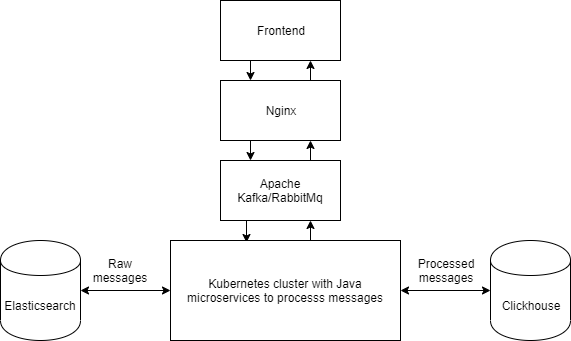

The diagram above was exported from draw.io. Its source (the exported page's mxGraphModel, read from the mxfile embedded in the PNG):
<mxGraphModel dx="854" dy="419" grid="1" gridSize="10" guides="1" tooltips="1" connect="1" arrows="1" fold="1" page="1" pageScale="1" pageWidth="827" pageHeight="1169" math="0" shadow="0">
  <root>
    <mxCell id="0" />
    <mxCell id="1" parent="0" />
    <mxCell id="V8tdZ8p3wlHsbNa3Wefd-19" style="edgeStyle=orthogonalEdgeStyle;rounded=0;orthogonalLoop=1;jettySize=auto;html=1;exitX=1;exitY=0.5;exitDx=0;exitDy=0;entryX=0;entryY=0.5;entryDx=0;entryDy=0;startArrow=classic;startFill=1;" edge="1" parent="1" source="V8tdZ8p3wlHsbNa3Wefd-4" target="V8tdZ8p3wlHsbNa3Wefd-6">
      <mxGeometry relative="1" as="geometry" />
    </mxCell>
    <mxCell id="V8tdZ8p3wlHsbNa3Wefd-18" style="edgeStyle=orthogonalEdgeStyle;rounded=0;orthogonalLoop=1;jettySize=auto;html=1;exitX=0.626;exitY=0;exitDx=0;exitDy=0;entryX=0.75;entryY=1;entryDx=0;entryDy=0;exitPerimeter=0;" edge="1" parent="1" source="V8tdZ8p3wlHsbNa3Wefd-4" target="V8tdZ8p3wlHsbNa3Wefd-3">
      <mxGeometry relative="1" as="geometry" />
    </mxCell>
    <mxCell id="V8tdZ8p3wlHsbNa3Wefd-11" style="edgeStyle=orthogonalEdgeStyle;rounded=0;orthogonalLoop=1;jettySize=auto;html=1;exitX=0.25;exitY=1;exitDx=0;exitDy=0;entryX=0.25;entryY=0;entryDx=0;entryDy=0;" edge="1" parent="1" source="V8tdZ8p3wlHsbNa3Wefd-1" target="V8tdZ8p3wlHsbNa3Wefd-2">
      <mxGeometry relative="1" as="geometry" />
    </mxCell>
    <mxCell id="V8tdZ8p3wlHsbNa3Wefd-1" value="Frontend" style="rounded=0;whiteSpace=wrap;html=1;" vertex="1" parent="1">
      <mxGeometry x="340" y="30" width="120" height="60" as="geometry" />
    </mxCell>
    <mxCell id="V8tdZ8p3wlHsbNa3Wefd-12" style="edgeStyle=orthogonalEdgeStyle;rounded=0;orthogonalLoop=1;jettySize=auto;html=1;exitX=0.75;exitY=0;exitDx=0;exitDy=0;entryX=0.75;entryY=1;entryDx=0;entryDy=0;" edge="1" parent="1" source="V8tdZ8p3wlHsbNa3Wefd-2" target="V8tdZ8p3wlHsbNa3Wefd-1">
      <mxGeometry relative="1" as="geometry" />
    </mxCell>
    <mxCell id="V8tdZ8p3wlHsbNa3Wefd-13" style="edgeStyle=orthogonalEdgeStyle;rounded=0;orthogonalLoop=1;jettySize=auto;html=1;exitX=0.25;exitY=1;exitDx=0;exitDy=0;entryX=0.25;entryY=0;entryDx=0;entryDy=0;" edge="1" parent="1" source="V8tdZ8p3wlHsbNa3Wefd-2" target="V8tdZ8p3wlHsbNa3Wefd-3">
      <mxGeometry relative="1" as="geometry" />
    </mxCell>
    <mxCell id="V8tdZ8p3wlHsbNa3Wefd-2" value="Nginx" style="rounded=0;whiteSpace=wrap;html=1;" vertex="1" parent="1">
      <mxGeometry x="340" y="110" width="120" height="60" as="geometry" />
    </mxCell>
    <mxCell id="V8tdZ8p3wlHsbNa3Wefd-14" style="edgeStyle=orthogonalEdgeStyle;rounded=0;orthogonalLoop=1;jettySize=auto;html=1;exitX=0.75;exitY=0;exitDx=0;exitDy=0;entryX=0.75;entryY=1;entryDx=0;entryDy=0;" edge="1" parent="1" source="V8tdZ8p3wlHsbNa3Wefd-3" target="V8tdZ8p3wlHsbNa3Wefd-2">
      <mxGeometry relative="1" as="geometry" />
    </mxCell>
    <mxCell id="V8tdZ8p3wlHsbNa3Wefd-15" style="edgeStyle=orthogonalEdgeStyle;rounded=0;orthogonalLoop=1;jettySize=auto;html=1;exitX=0.25;exitY=1;exitDx=0;exitDy=0;entryX=0.33;entryY=0.02;entryDx=0;entryDy=0;entryPerimeter=0;" edge="1" parent="1" source="V8tdZ8p3wlHsbNa3Wefd-3" target="V8tdZ8p3wlHsbNa3Wefd-4">
      <mxGeometry relative="1" as="geometry" />
    </mxCell>
    <mxCell id="V8tdZ8p3wlHsbNa3Wefd-3" value="Apache Kafka/RabbitMq" style="rounded=0;whiteSpace=wrap;html=1;" vertex="1" parent="1">
      <mxGeometry x="340" y="190" width="120" height="60" as="geometry" />
    </mxCell>
    <mxCell id="V8tdZ8p3wlHsbNa3Wefd-4" value="Kubernetes cluster with Java microservices to processs messages" style="rounded=0;whiteSpace=wrap;html=1;" vertex="1" parent="1">
      <mxGeometry x="290" y="270" width="230" height="100" as="geometry" />
    </mxCell>
    <mxCell id="V8tdZ8p3wlHsbNa3Wefd-20" style="edgeStyle=orthogonalEdgeStyle;rounded=0;orthogonalLoop=1;jettySize=auto;html=1;exitX=1;exitY=0.5;exitDx=0;exitDy=0;entryX=0;entryY=0.5;entryDx=0;entryDy=0;startArrow=classic;startFill=1;" edge="1" parent="1" source="V8tdZ8p3wlHsbNa3Wefd-5" target="V8tdZ8p3wlHsbNa3Wefd-4">
      <mxGeometry relative="1" as="geometry" />
    </mxCell>
    <mxCell id="V8tdZ8p3wlHsbNa3Wefd-5" value="Elasticsearch" style="shape=cylinder;whiteSpace=wrap;html=1;boundedLbl=1;backgroundOutline=1;" vertex="1" parent="1">
      <mxGeometry x="120" y="270" width="80" height="100" as="geometry" />
    </mxCell>
    <mxCell id="V8tdZ8p3wlHsbNa3Wefd-6" value="Clickhouse" style="shape=cylinder;whiteSpace=wrap;html=1;boundedLbl=1;backgroundOutline=1;" vertex="1" parent="1">
      <mxGeometry x="610" y="270" width="80" height="100" as="geometry" />
    </mxCell>
    <mxCell id="V8tdZ8p3wlHsbNa3Wefd-21" value="Raw messages" style="text;html=1;strokeColor=none;fillColor=none;align=center;verticalAlign=middle;whiteSpace=wrap;rounded=0;" vertex="1" parent="1">
      <mxGeometry x="220" y="290" width="40" height="20" as="geometry" />
    </mxCell>
    <mxCell id="V8tdZ8p3wlHsbNa3Wefd-22" value="Processed&lt;br&gt;messages" style="text;html=1;strokeColor=none;fillColor=none;align=center;verticalAlign=middle;whiteSpace=wrap;rounded=0;" vertex="1" parent="1">
      <mxGeometry x="545" y="290" width="40" height="20" as="geometry" />
    </mxCell>
  </root>
</mxGraphModel>